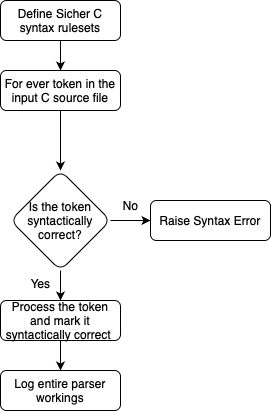

The diagram above was exported from draw.io. Its source (the exported page's mxGraphModel, read from the mxfile embedded in the PNG):
<mxGraphModel dx="1548" dy="980" grid="1" gridSize="10" guides="1" tooltips="1" connect="1" arrows="1" fold="1" page="1" pageScale="1" pageWidth="827" pageHeight="1169" math="0" shadow="0">
  <root>
    <mxCell id="WIyWlLk6GJQsqaUBKTNV-0" />
    <mxCell id="WIyWlLk6GJQsqaUBKTNV-1" parent="WIyWlLk6GJQsqaUBKTNV-0" />
    <mxCell id="dknWFsLfWqOLNsETqB3V-2" value="" style="edgeStyle=orthogonalEdgeStyle;rounded=0;orthogonalLoop=1;jettySize=auto;html=1;" parent="WIyWlLk6GJQsqaUBKTNV-1" source="WIyWlLk6GJQsqaUBKTNV-3" target="dknWFsLfWqOLNsETqB3V-1" edge="1">
      <mxGeometry relative="1" as="geometry" />
    </mxCell>
    <mxCell id="WIyWlLk6GJQsqaUBKTNV-3" value="For ever token in the input C source file" style="rounded=1;whiteSpace=wrap;html=1;fontSize=12;glass=0;strokeWidth=1;shadow=0;" parent="WIyWlLk6GJQsqaUBKTNV-1" vertex="1">
      <mxGeometry x="160" y="80" width="120" height="40" as="geometry" />
    </mxCell>
    <mxCell id="dknWFsLfWqOLNsETqB3V-5" style="edgeStyle=orthogonalEdgeStyle;rounded=0;orthogonalLoop=1;jettySize=auto;html=1;entryX=0.5;entryY=0;entryDx=0;entryDy=0;" parent="WIyWlLk6GJQsqaUBKTNV-1" source="dknWFsLfWqOLNsETqB3V-1" target="dknWFsLfWqOLNsETqB3V-4" edge="1">
      <mxGeometry relative="1" as="geometry" />
    </mxCell>
    <mxCell id="dknWFsLfWqOLNsETqB3V-6" style="edgeStyle=orthogonalEdgeStyle;rounded=0;orthogonalLoop=1;jettySize=auto;html=1;entryX=0;entryY=0.5;entryDx=0;entryDy=0;" parent="WIyWlLk6GJQsqaUBKTNV-1" source="dknWFsLfWqOLNsETqB3V-1" target="dknWFsLfWqOLNsETqB3V-3" edge="1">
      <mxGeometry relative="1" as="geometry" />
    </mxCell>
    <mxCell id="dknWFsLfWqOLNsETqB3V-1" value="Is the token syntactically correct?" style="rhombus;whiteSpace=wrap;html=1;rounded=1;glass=0;strokeWidth=1;shadow=0;" parent="WIyWlLk6GJQsqaUBKTNV-1" vertex="1">
      <mxGeometry x="170" y="180" width="100" height="100" as="geometry" />
    </mxCell>
    <mxCell id="dknWFsLfWqOLNsETqB3V-3" value="Raise Syntax Error" style="rounded=1;whiteSpace=wrap;html=1;fontSize=12;glass=0;strokeWidth=1;shadow=0;" parent="WIyWlLk6GJQsqaUBKTNV-1" vertex="1">
      <mxGeometry x="310" y="210" width="120" height="40" as="geometry" />
    </mxCell>
    <mxCell id="dknWFsLfWqOLNsETqB3V-12" style="edgeStyle=orthogonalEdgeStyle;rounded=0;orthogonalLoop=1;jettySize=auto;html=1;entryX=0.5;entryY=0;entryDx=0;entryDy=0;" parent="WIyWlLk6GJQsqaUBKTNV-1" source="dknWFsLfWqOLNsETqB3V-4" target="dknWFsLfWqOLNsETqB3V-11" edge="1">
      <mxGeometry relative="1" as="geometry" />
    </mxCell>
    <mxCell id="dknWFsLfWqOLNsETqB3V-4" value="Process the token and mark it syntactically correct&amp;nbsp;" style="rounded=1;whiteSpace=wrap;html=1;fontSize=12;glass=0;strokeWidth=1;shadow=0;" parent="WIyWlLk6GJQsqaUBKTNV-1" vertex="1">
      <mxGeometry x="160" y="310" width="120" height="40" as="geometry" />
    </mxCell>
    <mxCell id="dknWFsLfWqOLNsETqB3V-8" style="edgeStyle=orthogonalEdgeStyle;rounded=0;orthogonalLoop=1;jettySize=auto;html=1;entryX=0.5;entryY=0;entryDx=0;entryDy=0;" parent="WIyWlLk6GJQsqaUBKTNV-1" source="dknWFsLfWqOLNsETqB3V-7" target="WIyWlLk6GJQsqaUBKTNV-3" edge="1">
      <mxGeometry relative="1" as="geometry" />
    </mxCell>
    <mxCell id="dknWFsLfWqOLNsETqB3V-7" value="Define Sicher C syntax rulesets" style="rounded=1;whiteSpace=wrap;html=1;fontSize=12;glass=0;strokeWidth=1;shadow=0;" parent="WIyWlLk6GJQsqaUBKTNV-1" vertex="1">
      <mxGeometry x="160" y="10" width="120" height="40" as="geometry" />
    </mxCell>
    <mxCell id="dknWFsLfWqOLNsETqB3V-9" value="No" style="text;html=1;align=center;verticalAlign=middle;resizable=0;points=[];autosize=1;strokeColor=none;fillColor=none;" parent="WIyWlLk6GJQsqaUBKTNV-1" vertex="1">
      <mxGeometry x="270" y="200" width="40" height="30" as="geometry" />
    </mxCell>
    <mxCell id="dknWFsLfWqOLNsETqB3V-10" value="Yes" style="text;html=1;align=center;verticalAlign=middle;resizable=0;points=[];autosize=1;strokeColor=none;fillColor=none;" parent="WIyWlLk6GJQsqaUBKTNV-1" vertex="1">
      <mxGeometry x="180" y="278" width="40" height="30" as="geometry" />
    </mxCell>
    <mxCell id="dknWFsLfWqOLNsETqB3V-11" value="Log entire parser workings" style="rounded=1;whiteSpace=wrap;html=1;fontSize=12;glass=0;strokeWidth=1;shadow=0;" parent="WIyWlLk6GJQsqaUBKTNV-1" vertex="1">
      <mxGeometry x="160" y="380" width="120" height="40" as="geometry" />
    </mxCell>
  </root>
</mxGraphModel>